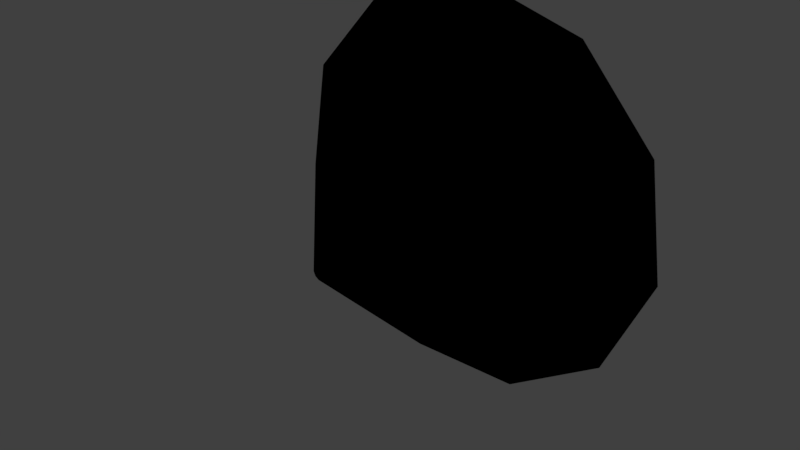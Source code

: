 # Source: jet_engine_thrust.blend  (saved by Blender 2.79.0; exported with 4.5.12 LTS)
import bpy
from mathutils import Matrix  # noqa: F401  (used for matrix-valued properties, if any)

bpy.ops.wm.read_factory_settings(use_empty=True)
scene = bpy.context.scene
scene.name = 'Scene'

# ---- collections
col_collection_1 = bpy.data.collections.new('Collection 1'); scene.collection.children.link(col_collection_1)

# ---- materials (node trees are filled in below, after node groups)
mat_jet_engine_thrust = bpy.data.materials.new('jet_engine_thrust')
mat_jet_engine_thrust.alpha_threshold = 0.0
mat_jet_engine_thrust.use_transparent_shadow = False
mat_jet_engine_thrust.roughness = 0.5
mat_jet_engine_thruse_heat_light = bpy.data.materials.new('jet_engine_thruse_heat_light')
mat_jet_engine_thruse_heat_light.alpha_threshold = 0.0
mat_jet_engine_thruse_heat_light.use_transparent_shadow = False
mat_jet_engine_thruse_heat_light.roughness = 0.5

# ---- material node trees
mat_jet_engine_thrust.use_nodes = True; mat_jet_engine_thrust.node_tree.nodes.clear()
_N = mat_jet_engine_thrust.node_tree.nodes; _L = mat_jet_engine_thrust.node_tree.links
n0 = _N.new('NodeUndefined'); n0.name = 'Geometry'; n0.location = (-714, 292)
n1 = _N.new('ShaderNodeVectorMath'); n1.name = 'Vector Math'; n1.location = (-146, 231)
n2 = _N.new('ShaderNodeInvert'); n2.name = 'Invert'; n2.location = (-354, 12)
n3 = _N.new('NodeUndefined'); n3.name = 'Texture'; n3.location = (140, 580)
n4 = _N.new('NodeUndefined'); n4.name = 'Texture.001'; n4.location = (326, 401)
n5 = _N.new('ShaderNodeMix'); n5.name = 'Mix'; n5.location = (649, 339)
n5.data_type = 'RGBA'
n5.blend_type = 'MULTIPLY'
n5.inputs[0].default_value = 1.0
n6 = _N.new('NodeUndefined'); n6.name = 'Output'; n6.location = (1014, 462)
n7 = _N.new('ShaderNodeVectorMath'); n7.name = 'Vector Math.001'; n7.location = (429, 96)
n8 = _N.new('NodeUndefined'); n8.name = 'Texture.003'; n8.location = (67, 96)
n9 = _N.new('ShaderNodeSeparateColor'); n9.name = 'Separate RGB.001'; n9.location = (-794, -39)
n10 = _N.new('ShaderNodeMapping'); n10.name = 'Mapping'; n10.location = (-1171, -69)
n10.vector_type = 'TEXTURE'
n10.inputs[3].default_value = (1.0, 0.5, 1.0)
n11 = _N.new('ShaderNodeCombineColor'); n11.name = 'Combine RGB.001'; n11.location = (-1446, -172)
n12 = _N.new('ShaderNodeInvert'); n12.name = 'Invert.001'; n12.location = (-1711, -154)
n13 = _N.new('NodeUndefined'); n13.name = 'Texture.002'; n13.location = (-1931, -138)
n13.inputs[0].default_value = (0.0, 0.0, 0.0)
n14 = _N.new('ShaderNodeCombineColor'); n14.name = 'Combine RGB'; n14.location = (-565, -11)
_L.new(n3.outputs[1], n6.inputs[0])
_L.new(n4.outputs[1], n5.inputs[6])
_L.new(n0.outputs[4], n1.inputs[0])
_L.new(n1.outputs[0], n3.inputs[0])
_L.new(n1.outputs[0], n4.inputs[0])
_L.new(n2.outputs[0], n1.inputs[1])
_L.new(n14.outputs[0], n2.inputs[1])
_L.new(n13.outputs[1], n12.inputs[1])
_L.new(n12.outputs[0], n11.inputs[1])
_L.new(n11.outputs[0], n10.inputs[0])
_L.new(n10.outputs[0], n9.inputs[0])
_L.new(n0.outputs[4], n8.inputs[0])
_L.new(n5.outputs[2], n6.inputs[1])
_L.new(n8.outputs[1], n7.inputs[0])
_L.new(n7.outputs[0], n5.inputs[7])
_L.new(n8.outputs[1], n7.inputs[1])
_L.new(n9.outputs[1], n14.inputs[1])
mat_jet_engine_thruse_heat_light.use_nodes = True; mat_jet_engine_thruse_heat_light.node_tree.nodes.clear()
_N = mat_jet_engine_thruse_heat_light.node_tree.nodes; _L = mat_jet_engine_thruse_heat_light.node_tree.links
n0 = _N.new('NodeUndefined'); n0.name = 'Output'; n0.location = (300, 300)
n0.inputs[0].default_value = (0.0, 0.1691, 1.0, 1.0)
n0.inputs[1].default_value = 1.0

# ---- world
world_world = bpy.data.worlds.new('World'); scene.world = world_world
world_world.color = (0.05088, 0.05088, 0.05088)
world_world.use_sun_shadow = False
world_world.sun_shadow_jitter_overblur = 0.0
world_world.cycles.sampling_method = 'MANUAL'

# ---- lights
light_lamp = bpy.data.lights.new('Lamp', 'SUN')
light_lamp.transmission_factor = 0.0
light_lamp.cutoff_distance = 30.0
light_lamp.angle = 0.1993
light_lamp.energy = 1.0
light_lamp.shadow_buffer_clip_start = 1.001
light_lamp.shadow_soft_size = 0.1
light_lamp.shadow_cascade_max_distance = 1000.0

# ---- meshes
me_cylinder = bpy.data.meshes.new('Cylinder')
me_cylinder.from_pydata([(-1.776e-15, -1.49e-08, 1.0), (-5.977e-08, -1.0, 0.03889), (0.5406, -1.49e-08, 0.8413), (0.02103, -1.0, 0.03272), (0.9096, 0.0, 0.4154), (0.03538, -1.0, 0.01616), (0.9898, -1.49e-08, -0.1423), (0.03849, -1.0, -0.005535), (0.7557, 0.0, -0.6549), (0.02939, -1.0, -0.02547), (0.2817, 0.0, -0.9595), (0.01096, -1.0, -0.03732), (-0.2817, 0.0, -0.9595), (-0.01096, -1.0, -0.03732), (-0.7557, -1.49e-08, -0.6549), (-0.02939, -1.0, -0.02547), (-0.9898, 0.0, -0.1423), (-0.0385, -1.0, -0.005535), (-0.9096, 0.0, 0.4154), (-0.03538, -1.0, 0.01616), (-0.5406, -1.49e-08, 0.8413), (-0.02103, -1.0, 0.03272)], [], [(0, 1, 3, 2), (2, 3, 5, 4), (4, 5, 7, 6), (6, 7, 9, 8), (8, 9, 11, 10), (10, 11, 13, 12), (12, 13, 15, 14), (14, 15, 17, 16), (16, 17, 19, 18), (18, 19, 21, 20), (20, 21, 1, 0)])
_uv = me_cylinder.uv_layers.new(name='UVMap')
_uv.uv.foreach_set('vector', [0.4511, 8.581e-05, 0.4895, 0.7126, 0.4772, 0.7146, 0.3541, 0.01175, 0.3541, 0.01175, 0.4772, 0.7146, 0.4652, 0.7181, 0.2591, 0.0349, 0.2591, 0.0349, 0.4652, 0.7181, 0.4537, 0.7229, 0.1676, 0.06922, 0.1676, 0.06922, 0.4537, 0.7229, 0.4429, 0.7291, 0.08086, 0.1142, 0.08086, 0.1142, 0.4429, 0.7291, 0.4329, 0.7366, 8.581e-05, 0.1692, 0.9999, 0.1692, 0.5602, 0.7313, 0.5497, 0.7247, 0.9191, 0.1142, 0.9191, 0.1142, 0.5497, 0.7247, 0.5384, 0.7194, 0.8324, 0.06922, 0.8324, 0.06922, 0.5384, 0.7194, 0.5265, 0.7155, 0.7409, 0.0349, 0.7409, 0.0349, 0.5265, 0.7155, 0.5143, 0.7131, 0.6459, 0.01175, 0.6459, 0.01175, 0.5143, 0.7131, 0.5019, 0.7121, 0.5489, 8.581e-05, 0.5489, 8.581e-05, 0.5019, 0.7121, 0.4895, 0.7126, 0.4511, 8.581e-05])
me_cylinder.materials.append(mat_jet_engine_thrust)
me_cylinder.use_remesh_preserve_volume = False
me_cylinder.use_remesh_preserve_attributes = False
me_cylinder.use_mirror_vertex_groups = False
me_cylinder.update()
me_torus_001 = bpy.data.meshes.new('Torus.001')
me_torus_001.from_pydata([(0.4042, 2.609e-08, -0.0531), (0.3216, 2.19e-08, -0.0531), (0.3628, 2.26e-08, -0.1438), (0.3401, 0.2185, -0.0531), (0.2705, 0.1738, -0.0531), (0.3052, 0.1961, -0.1438), (0.1679, 0.3677, -0.0531), (0.1336, 0.2925, -0.0531), (0.1507, 0.33, -0.1438), (-0.05753, 0.4001, -0.0531), (-0.04576, 0.3183, -0.0531), (-0.05163, 0.3591, -0.1438), (-0.2647, 0.3055, -0.0531), (-0.2106, 0.243, -0.0531), (-0.2376, 0.2742, -0.1438), (-0.3879, 0.1139, -0.0531), (-0.3085, 0.09059, -0.0531), (-0.3481, 0.1022, -0.1438), (-0.3879, -0.1139, -0.0531), (-0.3085, -0.09059, -0.0531), (-0.3481, -0.1022, -0.1438), (-0.2647, -0.3055, -0.0531), (-0.2106, -0.243, -0.0531), (-0.2376, -0.2742, -0.1438), (-0.05753, -0.4001, -0.0531), (-0.04576, -0.3183, -0.0531), (-0.05163, -0.3591, -0.1438), (0.1679, -0.3677, -0.0531), (0.1336, -0.2925, -0.0531), (0.1507, -0.33, -0.1438), (0.3401, -0.2185, -0.0531), (0.2705, -0.1738, -0.0531), (0.3052, -0.1961, -0.1438)], [], [(1, 4, 5, 2), (2, 5, 3, 0), (4, 7, 8, 5), (5, 8, 6, 3), (7, 10, 11, 8), (8, 11, 9, 6), (10, 13, 14, 11), (11, 14, 12, 9), (13, 16, 17, 14), (14, 17, 15, 12), (16, 19, 20, 17), (17, 20, 18, 15), (19, 22, 23, 20), (20, 23, 21, 18), (22, 25, 26, 23), (23, 26, 24, 21), (25, 28, 29, 26), (26, 29, 27, 24), (28, 31, 32, 29), (29, 32, 30, 27), (31, 1, 2, 32), (32, 2, 0, 30)])
me_torus_001.materials.append(mat_jet_engine_thruse_heat_light)
me_torus_001.use_remesh_preserve_volume = False
me_torus_001.use_remesh_preserve_attributes = False
me_torus_001.use_mirror_vertex_groups = False
me_torus_001.update()
me_torus = bpy.data.meshes.new('Torus')
me_torus.from_pydata([(0.7506, 1.827e-08, -0.0272), (0.5971, 1.049e-08, -0.0272), (0.6736, 1.179e-08, -0.1956), (0.6314, 0.4058, -0.0272), (0.5023, 0.3228, -0.0272), (0.5667, 0.3642, -0.1956), (0.3118, 0.6828, -0.0272), (0.248, 0.5431, -0.0272), (0.2798, 0.6127, -0.1956), (-0.1068, 0.743, -0.0272), (-0.08497, 0.591, -0.0272), (-0.09586, 0.6667, -0.1956), (-0.4915, 0.5673, -0.0272), (-0.391, 0.4512, -0.0272), (-0.4411, 0.5091, -0.1956), (-0.7202, 0.2115, -0.0272), (-0.5729, 0.1682, -0.0272), (-0.6463, 0.1898, -0.1956), (-0.7202, -0.2115, -0.0272), (-0.5729, -0.1682, -0.0272), (-0.6463, -0.1898, -0.1956), (-0.4915, -0.5673, -0.0272), (-0.391, -0.4512, -0.0272), (-0.4411, -0.5091, -0.1956), (-0.1068, -0.743, -0.0272), (-0.08497, -0.591, -0.0272), (-0.09586, -0.6667, -0.1956), (0.3118, -0.6828, -0.0272), (0.248, -0.5431, -0.0272), (0.2798, -0.6127, -0.1956), (0.6314, -0.4058, -0.0272), (0.5023, -0.3228, -0.0272), (0.5667, -0.3642, -0.1956)], [], [(1, 4, 5, 2), (2, 5, 3, 0), (4, 7, 8, 5), (5, 8, 6, 3), (7, 10, 11, 8), (8, 11, 9, 6), (10, 13, 14, 11), (11, 14, 12, 9), (13, 16, 17, 14), (14, 17, 15, 12), (16, 19, 20, 17), (17, 20, 18, 15), (19, 22, 23, 20), (20, 23, 21, 18), (22, 25, 26, 23), (23, 26, 24, 21), (25, 28, 29, 26), (26, 29, 27, 24), (28, 31, 32, 29), (29, 32, 30, 27), (31, 1, 2, 32), (32, 2, 0, 30)])
me_torus.materials.append(mat_jet_engine_thruse_heat_light)
me_torus.use_remesh_preserve_volume = False
me_torus.use_remesh_preserve_attributes = False
me_torus.use_mirror_vertex_groups = False
me_torus.update()

# ---- objects
ob_jet_engine_thrust = bpy.data.objects.new('jet_engine_thrust', None)
ob_jet_engine_thrust_effect = bpy.data.objects.new('jet_engine_thrust_effect', me_cylinder)
ob_jet_engine_thruse_heat_light_001 = bpy.data.objects.new('jet_engine_thruse_heat_light.001', me_torus_001)
ob_jet_engine_thruse_heat_light = bpy.data.objects.new('jet_engine_thruse_heat_light', me_torus)
ob_sun = bpy.data.objects.new('Sun', light_lamp)

# ---- transforms, parenting, visibility, modifiers, constraints
ob_jet_engine_thrust.location = (0.0, 0.0, 0.0)
ob_jet_engine_thrust.empty_display_type = 'ARROWS'
ob_jet_engine_thrust.empty_image_offset = (0.0, 0.0)
ob_jet_engine_thrust.lineart.crease_threshold = 0.0
ob_jet_engine_thrust_effect.parent = ob_jet_engine_thrust
ob_jet_engine_thrust_effect.location = (0.0, 0.0, 0.0)
ob_jet_engine_thrust_effect.lineart.crease_threshold = 0.0
ob_jet_engine_thruse_heat_light_001.parent = ob_jet_engine_thrust
ob_jet_engine_thruse_heat_light_001.location = (0.0, 0.0, 0.0)
ob_jet_engine_thruse_heat_light_001.rotation_euler = (-1.571, 0.0, 0.0)
ob_jet_engine_thruse_heat_light_001.scale = (1.289, 1.289, 1.289)
ob_jet_engine_thruse_heat_light_001.hide_render = True
ob_jet_engine_thruse_heat_light_001.lineart.crease_threshold = 0.0
ob_jet_engine_thruse_heat_light.parent = ob_jet_engine_thrust
ob_jet_engine_thruse_heat_light.location = (0.0, 0.0, 0.0)
ob_jet_engine_thruse_heat_light.rotation_euler = (-1.571, 0.0, 0.0)
ob_jet_engine_thruse_heat_light.scale = (1.289, 1.289, 1.289)
ob_jet_engine_thruse_heat_light.hide_render = True
ob_jet_engine_thruse_heat_light.lineart.crease_threshold = 0.0
ob_sun.location = (4.076, 1.005, 19.49)
ob_sun.rotation_euler = (0.6503, 0.05522, 1.866)
ob_sun.lock_rotations_4d = False
ob_sun.empty_display_type = 'ARROWS'
ob_sun.color = (0.0, 0.0, 0.0, 0.0)
ob_sun.lineart.crease_threshold = 0.0

# ---- collection membership
col_collection_1.objects.link(ob_jet_engine_thrust)
col_collection_1.objects.link(ob_jet_engine_thrust_effect)
col_collection_1.objects.link(ob_jet_engine_thruse_heat_light_001)
col_collection_1.objects.link(ob_jet_engine_thruse_heat_light)
col_collection_1.objects.link(ob_sun)

# ---- scene / render settings (as saved in the file)
scene.frame_start = 1; scene.frame_end = 250; scene.frame_set(1)
scene.render.engine = 'BLENDER_EEVEE_NEXT'
scene.render.image_settings.color_mode = 'RGB'
scene.render.image_settings.compression = 90
scene.render.resolution_x = 1366
scene.render.resolution_y = 768
scene.render.dither_intensity = 0.0
scene.cycles.use_denoising = False
scene.cycles.samples = 128
scene.cycles.sampling_pattern = 'TABULATED_SOBOL'
scene.cycles.use_adaptive_sampling = False
scene.cycles.use_light_tree = False
scene.cycles.blur_glossy = 0.0
scene.cycles.sample_clamp_indirect = 0.0
scene.view_settings.view_transform = 'Standard'
bpy.context.view_layer.update()

# ---- added for rendering (the .blend has no active camera): camera
cam_auto = bpy.data.cameras.new('AutoCamera')
cam_auto.lens = 50.0
cam_auto.sensor_width = 36.0
cam_auto.clip_end = 1000.0
ob_auto_camera = bpy.data.objects.new('AutoCamera', cam_auto)
scene.collection.objects.link(ob_auto_camera)
ob_auto_camera.location = (2.7382, -3.78584, 2.21081)
ob_auto_camera.rotation_euler = (1.09748, -7.21219e-08, 0.694738)
scene.camera = ob_auto_camera
bpy.context.view_layer.update()
